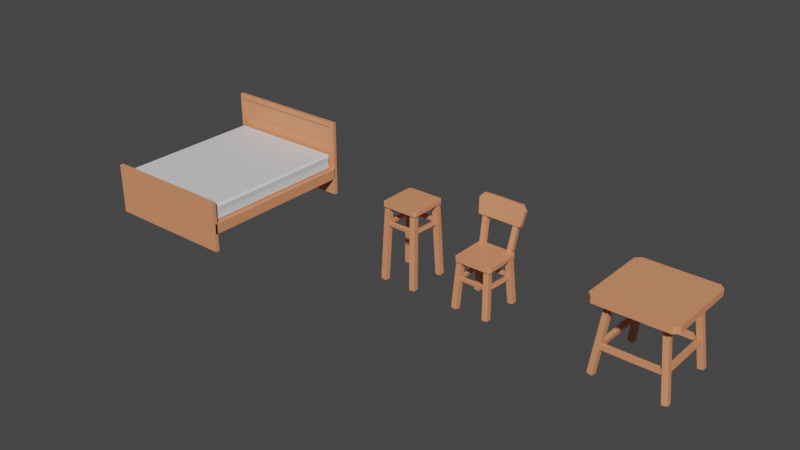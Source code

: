 # Source: Furniture.blend  (saved by Blender 2.91.10; exported with 4.5.12 LTS)
import bpy
from mathutils import Matrix  # noqa: F401  (used for matrix-valued properties, if any)

bpy.ops.wm.read_factory_settings(use_empty=True)
scene = bpy.context.scene
scene.name = 'Scene'

# ---- collections
col_collection = bpy.data.collections.new('Collection'); scene.collection.children.link(col_collection)
col_exportcollections = bpy.data.collections.new('ExportCollections'); scene.collection.children.link(col_exportcollections)
col_sm_furniture_chair_01 = bpy.data.collections.new('SM_Furniture_Chair_01'); col_exportcollections.children.link(col_sm_furniture_chair_01)
col_sm_furniture_bed_01 = bpy.data.collections.new('SM_Furniture_Bed_01'); col_exportcollections.children.link(col_sm_furniture_bed_01)
col_sm_furniture_barstool_01 = bpy.data.collections.new('SM_Furniture_BarStool_01'); col_exportcollections.children.link(col_sm_furniture_barstool_01)
col_sm_furniture_table_01 = bpy.data.collections.new('SM_Furniture_Table_01'); col_exportcollections.children.link(col_sm_furniture_table_01)

# ---- materials (node trees are filled in below, after node groups)
mat_mi_wood_01 = bpy.data.materials.new('MI_Wood_01')
mat_mi_wood_01.alpha_threshold = 0.0
mat_mi_wood_01.use_transparent_shadow = False
mat_mi_wood_01.line_color = (0.0, 0.0, 0.0, 1.0)
mat_mi_cloth_white = bpy.data.materials.new('MI_Cloth_White')
mat_mi_cloth_white.use_transparent_shadow = False

# ---- material node trees
mat_mi_wood_01.use_nodes = True; mat_mi_wood_01.node_tree.nodes.clear()
_N = mat_mi_wood_01.node_tree.nodes; _L = mat_mi_wood_01.node_tree.links
n0 = _N.new('ShaderNodeOutputMaterial'); n0.name = 'Material Output'; n0.location = (300, 300)
n1 = _N.new('ShaderNodeBsdfPrincipled'); n1.name = 'Principled BSDF'; n1.location = (10, 300)
n1.distribution = 'GGX'
n1.subsurface_method = 'BURLEY'
n1.inputs[0].default_value = (0.8, 0.2978, 0.1451, 1.0)
n1.inputs[2].default_value = 0.4
n1.inputs[3].default_value = 1.45
n1.inputs[27].default_value = (0.0, 0.0, 0.0, 1.0)
n1.inputs[28].default_value = 1.0
_L.new(n1.outputs[0], n0.inputs[0])
n0.is_active_output = True
mat_mi_cloth_white.use_nodes = True; mat_mi_cloth_white.node_tree.nodes.clear()
_N = mat_mi_cloth_white.node_tree.nodes; _L = mat_mi_cloth_white.node_tree.links
n0 = _N.new('ShaderNodeBsdfPrincipled'); n0.name = 'Principled BSDF'; n0.location = (10, 300)
n0.distribution = 'GGX'
n0.subsurface_method = 'BURLEY'
n0.inputs[3].default_value = 1.45
n0.inputs[27].default_value = (0.0, 0.0, 0.0, 1.0)
n0.inputs[28].default_value = 1.0
n1 = _N.new('ShaderNodeOutputMaterial'); n1.name = 'Material Output'; n1.location = (300, 300)
_L.new(n0.outputs[0], n1.inputs[0])
n1.is_active_output = True

# ---- world
world_world = bpy.data.worlds.new('World'); scene.world = world_world
world_world.use_nodes = True; world_world.node_tree.nodes.clear()
_N = world_world.node_tree.nodes; _L = world_world.node_tree.links
n0 = _N.new('ShaderNodeOutputWorld'); n0.name = 'World Output'; n0.location = (300, 300)
n1 = _N.new('ShaderNodeBackground'); n1.name = 'Background'; n1.location = (10, 300)
n1.inputs[0].default_value = (0.05088, 0.05088, 0.05088, 1.0)
_L.new(n1.outputs[0], n0.inputs[0])
n0.is_active_output = True
world_world.color = (0.05088, 0.05088, 0.05088)
world_world.use_sun_shadow = False
world_world.sun_shadow_jitter_overblur = 0.0

# ---- meshes
me_cube = bpy.data.meshes.new('Cube')
me_cube.from_pydata([(-0.253, 0.2441, 0.6209), (-0.253, 0.2441, 0.5713), (-0.253, -0.2424, 0.6209), (-0.253, -0.2424, 0.5713), (0.2182, 0.2185, 0.6027), (0.2574, 0.2574, 0.02199), (0.2202, 0.1518, 0.5984), (0.2595, 0.1907, 0.01766), (0.1515, 0.2167, 0.5981), (0.1908, 0.2556, 0.01736), (0.1536, 0.15, 0.5938), (0.1929, 0.1889, 0.01304), (0.2073, -0.1508, 0.5749), (0.2361, -0.1906, -0.006411), (0.2112, -0.2174, 0.5796), (0.24, -0.2571, -0.001668), (0.1407, -0.155, 0.5718), (0.1695, -0.1947, -0.009431), (0.1446, -0.2215, 0.5766), (0.1734, -0.2612, -0.004688), (0.2184, 0.1981, 0.3726), (0.2233, 0.1977, 0.3322), (0.1928, -0.1999, 0.3727), (0.1976, -0.2002, 0.3323), (0.1832, 0.202, 0.3677), (0.188, 0.2017, 0.3273), (0.1575, -0.196, 0.3678), (0.1623, -0.1963, 0.3274), (0.1825, -0.2244, 0.3819), (0.1823, -0.22, 0.3414), (-0.2162, -0.2299, 0.3839), (-0.2165, -0.2255, 0.3435), (0.1837, -0.1887, 0.385), (0.1834, -0.1844, 0.3446), (-0.2151, -0.1942, 0.3871), (-0.2153, -0.1898, 0.3466), (0.1825, 0.1724, 0.3819), (0.1823, 0.1768, 0.3414), (-0.2162, 0.1669, 0.3839), (-0.2165, 0.1713, 0.3435), (0.1837, 0.2081, 0.385), (0.1834, 0.2124, 0.3446), (-0.2151, 0.2026, 0.3871), (-0.2153, 0.207, 0.3466), (0.265, 0.2348, 0.9438), (0.2661, 0.2823, 0.9301), (-0.1819, 0.3047, 1.185), (-0.1808, 0.3522, 1.171), (-0.2212, 0.245, 0.945), (-0.2201, 0.2926, 0.9314), (0.2373, 0.3572, 1.102), (0.2061, 0.2404, 0.6017), (0.24, 0.2999, 1.115), (0.2088, 0.1831, 0.6149), (0.1786, 0.3555, 1.106), (0.1474, 0.2386, 0.6057), (0.1812, 0.2981, 1.119), (0.1501, 0.1813, 0.619), (0.2941, 0.279, 1.122), (0.2395, 0.2958, 1.184), (0.2406, 0.3434, 1.17), (0.2952, 0.3265, 1.108), (0.2336, 0.2159, 0.6209), (0.2054, 0.2441, 0.6209), (0.2054, 0.2441, 0.5713), (0.2336, 0.2159, 0.5713), (0.2054, -0.2424, 0.6209), (0.2336, -0.2142, 0.6209), (0.2336, -0.2142, 0.5713), (0.2054, -0.2424, 0.5713)], [], [(1, 64, 65, 68, 69, 3), (3, 2, 0, 1), (69, 66, 2, 3), (62, 63, 0, 2, 66, 67), (65, 62, 67, 68), (4, 8, 10, 6), (7, 6, 10, 11), (11, 10, 8, 9), (9, 5, 7, 11), (5, 4, 6, 7), (9, 8, 4, 5), (12, 16, 18, 14), (15, 14, 18, 19), (19, 18, 16, 17), (17, 13, 15, 19), (13, 12, 14, 15), (17, 16, 12, 13), (20, 24, 26, 22), (23, 22, 26, 27), (27, 26, 24, 25), (25, 21, 23, 27), (21, 20, 22, 23), (25, 24, 20, 21), (28, 32, 34, 30), (31, 30, 34, 35), (35, 34, 32, 33), (33, 29, 31, 35), (29, 28, 30, 31), (33, 32, 28, 29), (36, 40, 42, 38), (39, 38, 42, 43), (43, 42, 40, 41), (41, 37, 39, 43), (37, 36, 38, 39), (41, 40, 36, 37), (47, 60, 61, 45, 49), (45, 44, 48, 49), (49, 48, 46, 47), (58, 59, 46, 48, 44), (61, 58, 44, 45), (50, 54, 56, 52), (53, 52, 56, 57), (57, 56, 54, 55), (55, 51, 53, 57), (51, 50, 52, 53), (55, 54, 50, 51), (58, 61, 60, 59), (47, 46, 59, 60), (62, 65, 64, 63), (66, 69, 68, 67), (1, 0, 63, 64)])
_uv = me_cube.uv_layers.new(name='UVMap')
_uv.uv.foreach_set('vector', [0.125, 0.5, 0.3605, 0.5, 0.375, 0.5145, 0.375, 0.7355, 0.3605, 0.75, 0.125, 0.75, 0.375, 0.0, 0.625, 0.0, 0.625, 0.25, 0.375, 0.25, 0.375, 0.7645, 0.625, 0.7645, 0.625, 1.0, 0.375, 1.0, 0.625, 0.5145, 0.6395, 0.5, 0.875, 0.5, 0.875, 0.75, 0.6395, 0.75, 0.625, 0.7355, 0.375, 0.5145, 0.625, 0.5145, 0.625, 0.7355, 0.375, 0.7355, 0.625, 0.5, 0.875, 0.5, 0.875, 0.75, 0.625, 0.75, 0.375, 0.75, 0.625, 0.75, 0.625, 1.0, 0.375, 1.0, 0.375, 0.0, 0.625, 0.0, 0.625, 0.25, 0.375, 0.25, 0.125, 0.5, 0.375, 0.5, 0.375, 0.75, 0.125, 0.75, 0.375, 0.5, 0.625, 0.5, 0.625, 0.75, 0.375, 0.75, 0.375, 0.25, 0.625, 0.25, 0.625, 0.5, 0.375, 0.5, 0.625, 0.5, 0.875, 0.5, 0.875, 0.75, 0.625, 0.75, 0.375, 0.75, 0.625, 0.75, 0.625, 1.0, 0.375, 1.0, 0.375, 0.0, 0.625, 0.0, 0.625, 0.25, 0.375, 0.25, 0.125, 0.5, 0.375, 0.5, 0.375, 0.75, 0.125, 0.75, 0.375, 0.5, 0.625, 0.5, 0.625, 0.75, 0.375, 0.75, 0.375, 0.25, 0.625, 0.25, 0.625, 0.5, 0.375, 0.5, 0.625, 0.5, 0.875, 0.5, 0.875, 0.75, 0.625, 0.75, 0.375, 0.75, 0.625, 0.75, 0.625, 1.0, 0.375, 1.0, 0.375, 0.0, 0.625, 0.0, 0.625, 0.25, 0.375, 0.25, 0.125, 0.5, 0.375, 0.5, 0.375, 0.75, 0.125, 0.75, 0.375, 0.5, 0.625, 0.5, 0.625, 0.75, 0.375, 0.75, 0.375, 0.25, 0.625, 0.25, 0.625, 0.5, 0.375, 0.5, 0.625, 0.5, 0.875, 0.5, 0.875, 0.75, 0.625, 0.75, 0.375, 0.75, 0.625, 0.75, 0.625, 1.0, 0.375, 1.0, 0.375, 0.0, 0.625, 0.0, 0.625, 0.25, 0.375, 0.25, 0.125, 0.5, 0.375, 0.5, 0.375, 0.75, 0.125, 0.75, 0.375, 0.5, 0.625, 0.5, 0.625, 0.75, 0.375, 0.75, 0.375, 0.25, 0.625, 0.25, 0.625, 0.5, 0.375, 0.5, 0.625, 0.5, 0.875, 0.5, 0.875, 0.75, 0.625, 0.75, 0.375, 0.75, 0.625, 0.75, 0.625, 1.0, 0.375, 1.0, 0.375, 0.0, 0.625, 0.0, 0.625, 0.25, 0.375, 0.25, 0.125, 0.5, 0.375, 0.5, 0.375, 0.75, 0.125, 0.75, 0.375, 0.5, 0.625, 0.5, 0.625, 0.75, 0.375, 0.75, 0.375, 0.25, 0.625, 0.25, 0.625, 0.5, 0.375, 0.5, 0.125, 0.5, 0.3417, 0.5, 0.375, 0.5648, 0.375, 0.75, 0.125, 0.75, 0.375, 0.75, 0.625, 0.75, 0.625, 1.0, 0.375, 1.0, 0.375, 0.0, 0.625, 0.0, 0.625, 0.25, 0.375, 0.25, 0.625, 0.5648, 0.6583, 0.5, 0.875, 0.5, 0.875, 0.75, 0.625, 0.75, 0.375, 0.5648, 0.625, 0.5648, 0.625, 0.75, 0.375, 0.75, 0.6903, 0.5036, 0.9403, 0.5036, 0.9403, 0.7536, 0.6903, 0.7536, 0.4272, 0.8153, 0.6903, 0.7536, 0.6772, 1.065, 0.4272, 1.065, 0.4272, -0.003568, 0.6772, -0.003567, 0.6772, 0.2156, 0.4272, 0.2464, 0.05971, 0.5036, 0.4272, 0.4347, 0.4272, 0.8153, 0.05971, 0.7536, 0.4272, 0.4347, 0.6903, 0.5036, 0.6903, 0.7536, 0.4272, 0.8153, 0.4272, 0.2464, 0.6772, 0.2156, 0.6903, 0.5036, 0.4272, 0.4347, 0.625, 0.5648, 0.375, 0.5648, 0.375, 0.4667, 0.625, 0.4667, 0.375, 0.25, 0.625, 0.25, 0.625, 0.4667, 0.375, 0.4667, 0.625, 0.5145, 0.375, 0.5145, 0.375, 0.4855, 0.625, 0.4855, 0.625, 0.7645, 0.375, 0.7645, 0.375, 0.7355, 0.625, 0.7355, 0.375, 0.25, 0.625, 0.25, 0.625, 0.4855, 0.375, 0.4855])
me_cube.materials.append(mat_mi_wood_01)
me_cube.use_remesh_preserve_volume = False
me_cube.use_remesh_preserve_attributes = False
me_cube.use_mirror_vertex_groups = False
me_cube.update()
me_cube_001 = bpy.data.meshes.new('Cube.001')
me_cube_001.from_pydata([(0.8016, -0.97, 0.4683), (0.7782, -0.9933, 0.4683), (0.7782, 0.9933, 0.4683), (0.8016, 0.97, 0.4683), (-0.8016, 0.97, 0.4683), (-0.7782, 0.9933, 0.4683), (-0.8016, -0.97, 0.4683), (-0.7782, -0.9933, 0.4683), (-0.8558, -1.032, 0.2261), (-0.8558, -1.032, 0.3599), (-0.8558, 1.032, 0.2261), (-0.8558, 1.032, 0.3599), (0.8558, -1.032, 0.2261), (0.8558, -1.032, 0.3599), (0.8558, 1.032, 0.2261), (0.8558, 1.032, 0.3599), (-0.8558, -1.053, 0.0), (-0.8558, -1.053, 0.6469), (-0.8558, -1.004, 0.0), (-0.8558, -1.004, 0.6469), (0.8558, -1.053, 0.0), (0.8558, -1.053, 0.6469), (0.8558, -1.004, 0.0), (0.8558, -1.004, 0.6469), (-0.8558, 1.022, 0.0), (-0.7931, 1.022, 0.7096), (-0.8558, 1.071, 0.0), (-0.8558, 1.071, 0.6469), (0.8558, 1.022, 0.0), (0.7931, 1.022, 0.7096), (0.8558, 1.071, 0.0), (0.8558, 1.071, 0.6469), (-0.7931, 1.022, 0.9378), (-0.8558, 1.071, 1.001), (0.8558, 1.071, 1.001), (0.7931, 1.022, 0.9378), (0.8558, 1.022, 0.6469), (-0.8558, 1.022, 0.6469), (0.8558, 1.022, 1.001), (-0.8558, 1.022, 1.001), (0.7931, 1.042, 0.7096), (-0.7931, 1.042, 0.7096), (0.7931, 1.042, 0.9378), (-0.7931, 1.042, 0.9378), (-0.7834, -0.9765, 0.3588), (-0.7834, -1.0, 0.386), (-0.807, -0.9765, 0.386), (-0.7834, -1.0, 0.5391), (-0.7834, -0.9765, 0.5664), (-0.807, -0.9765, 0.5391), (-0.7834, 0.9765, 0.3588), (-0.807, 0.9765, 0.386), (-0.7834, 1.0, 0.386), (-0.7834, 0.9765, 0.5664), (-0.7834, 1.0, 0.5391), (-0.807, 0.9765, 0.5391), (0.7834, -0.9765, 0.3588), (0.807, -0.9765, 0.386), (0.7834, -1.0, 0.386), (0.7834, -0.9765, 0.5664), (0.7834, -1.0, 0.5391), (0.807, -0.9765, 0.5391), (0.7834, 0.9765, 0.3588), (0.7834, 1.0, 0.386), (0.807, 0.9765, 0.386), (0.7834, 0.9765, 0.5664), (0.807, 0.9765, 0.5391), (0.7834, 1.0, 0.5391)], [], [(1, 60, 47, 7), (3, 66, 61, 0), (60, 1, 0, 61), (65, 53, 48, 59), (6, 49, 55, 4), (5, 54, 67, 2), (8, 9, 11, 10), (10, 11, 15, 14), (14, 15, 13, 12), (12, 13, 9, 8), (10, 14, 12, 8), (15, 11, 9, 13), (16, 17, 19, 18), (18, 19, 23, 22), (22, 23, 21, 20), (20, 21, 17, 16), (18, 22, 20, 16), (23, 19, 17, 21), (24, 37, 27, 26), (26, 27, 31, 30), (30, 31, 36, 28), (28, 36, 37, 24), (26, 30, 28, 24), (29, 35, 42, 40), (34, 33, 39, 38), (31, 27, 33, 34), (36, 31, 34, 38), (27, 37, 39, 33), (29, 25, 37, 36), (32, 35, 38, 39), (35, 29, 36, 38), (25, 32, 39, 37), (41, 40, 42, 43), (25, 29, 40, 41), (32, 25, 41, 43), (35, 32, 43, 42), (44, 45, 46), (47, 48, 49), (50, 51, 52), (53, 54, 55), (56, 57, 58), (59, 60, 61), (62, 63, 64), (65, 66, 67), (50, 44, 46, 51), (7, 47, 49, 6), (48, 53, 55, 49), (5, 52, 51, 4), (62, 50, 52, 63), (53, 65, 67, 54), (3, 64, 63, 2), (56, 62, 64, 57), (65, 59, 61, 66), (1, 58, 57, 0), (44, 56, 58, 45), (59, 48, 47, 60), (50, 62, 56, 44), (66, 3, 2, 67), (54, 5, 4, 55), (45, 7, 6, 46), (52, 5, 2, 63), (46, 6, 4, 51), (64, 3, 0, 57), (58, 1, 7, 45)])
me_cube_001.polygons.foreach_set('material_index', [1, 1, 1, 1, 1, 1, 0, 0, 0, 0, 0, 0, 0, 0, 0, 0, 0, 0, 0, 0, 0, 0, 0, 0, 0, 0, 0, 0, 0, 0, 0, 0, 0, 0, 0, 0, 1, 1, 1, 1, 1, 1, 1, 1, 1, 1, 1, 1, 1, 1, 1, 1, 1, 1, 1, 1, 1, 1, 1, 1, 1, 1, 1, 1])
_uv = me_cube_001.uv_layers.new(name='UVMap')
_uv.uv.foreach_set('vector', [0.5, 0.7536, 0.6016, 0.7536, 0.6016, 0.9964, 0.5, 0.9964, 0.5, 0.5029, 0.6016, 0.5029, 0.6016, 0.7471, 0.5, 0.7471, 0.6016, 0.7536, 0.5, 0.7536, 0.5, 0.7471, 0.6016, 0.7471, 0.6286, 0.5029, 0.8714, 0.5029, 0.8714, 0.7471, 0.6286, 0.7471, 0.5, 0.002942, 0.6016, 0.002942, 0.6016, 0.2471, 0.5, 0.2471, 0.5, 0.2536, 0.6016, 0.2536, 0.6016, 0.4964, 0.5, 0.4964, 0.375, 0.0, 0.625, 0.0, 0.625, 0.25, 0.375, 0.25, 0.375, 0.25, 0.625, 0.25, 0.625, 0.5, 0.375, 0.5, 0.375, 0.5, 0.625, 0.5, 0.625, 0.75, 0.375, 0.75, 0.375, 0.75, 0.625, 0.75, 0.625, 1.0, 0.375, 1.0, 0.125, 0.5, 0.375, 0.5, 0.375, 0.75, 0.125, 0.75, 0.625, 0.5, 0.875, 0.5, 0.875, 0.75, 0.625, 0.75, 0.375, 0.0, 0.625, 0.0, 0.625, 0.25, 0.375, 0.25, 0.375, 0.25, 0.625, 0.25, 0.625, 0.5, 0.375, 0.5, 0.375, 0.5, 0.625, 0.5, 0.625, 0.75, 0.375, 0.75, 0.375, 0.75, 0.625, 0.75, 0.625, 1.0, 0.375, 1.0, 0.125, 0.5, 0.375, 0.5, 0.375, 0.75, 0.125, 0.75, 0.625, 0.5, 0.875, 0.5, 0.875, 0.75, 0.625, 0.75, 0.375, 0.0, 0.625, 0.0, 0.625, 0.25, 0.375, 0.25, 0.375, 0.25, 0.625, 0.25, 0.625, 0.5, 0.375, 0.5, 0.375, 0.5, 0.625, 0.5, 0.625, 0.75, 0.375, 0.75, 0.375, 0.75, 0.625, 0.75, 0.625, 1.0, 0.375, 1.0, 0.125, 0.5, 0.375, 0.5, 0.375, 0.75, 0.125, 0.75, 0.625, 0.7592, 0.625, 0.7592, 0.625, 0.7592, 0.625, 0.7592, 0.625, 0.5, 0.875, 0.5, 0.875, 0.75, 0.625, 0.75, 0.625, 0.5, 0.625, 0.25, 0.625, 0.25, 0.625, 0.5, 0.625, 0.75, 0.625, 0.5, 0.625, 0.5, 0.625, 0.75, 0.625, 0.25, 0.625, 0.0, 0.625, 0.0, 0.625, 0.25, 0.625, 0.7592, 0.625, 0.9908, 0.625, 1.0, 0.625, 0.75, 0.625, 0.9908, 0.625, 0.7592, 0.625, 0.75, 0.625, 1.0, 0.625, 0.7592, 0.625, 0.7592, 0.625, 0.75, 0.625, 0.75, 0.625, 0.9908, 0.625, 0.9908, 0.625, 1.0, 0.625, 1.0, 0.625, 0.9908, 0.625, 0.7592, 0.625, 0.7592, 0.625, 0.9908, 0.625, 0.9908, 0.625, 0.7592, 0.625, 0.7592, 0.625, 0.9908, 0.625, 0.9908, 0.625, 0.9908, 0.625, 0.9908, 0.625, 0.9908, 0.625, 0.7592, 0.625, 0.9908, 0.625, 0.9908, 0.625, 0.7592, 0.1286, 0.7471, 0.1286, 0.75, 0.125, 0.7471, 0.6016, 0.9964, 0.625, 0.9964, 0.6016, 1.0, 0.1286, 0.5029, 0.125, 0.5029, 0.1286, 0.5, 0.625, 0.2536, 0.625, 0.2536, 0.6016, 0.25, 0.3714, 0.7471, 0.375, 0.7471, 0.3714, 0.75, 0.625, 0.7536, 0.625, 0.7536, 0.6016, 0.75, 0.3714, 0.5029, 0.3714, 0.5, 0.375, 0.5029, 0.625, 0.5029, 0.625, 0.5029, 0.6016, 0.5, 0.1286, 0.5029, 0.1286, 0.7471, 0.125, 0.7471, 0.125, 0.5029, 0.5, 0.0, 0.6016, 0.0, 0.6016, 0.002942, 0.5, 0.002942, 0.625, 0.002942, 0.625, 0.2471, 0.6016, 0.2471, 0.6016, 0.002942, 0.5, 0.2536, 0.3984, 0.2536, 0.3984, 0.2471, 0.5, 0.2471, 0.3714, 0.5029, 0.1286, 0.5029, 0.1286, 0.5, 0.3714, 0.5, 0.625, 0.2536, 0.625, 0.4964, 0.6016, 0.4964, 0.6016, 0.2536, 0.5, 0.5029, 0.3984, 0.5029, 0.3984, 0.4964, 0.5, 0.4964, 0.3714, 0.7471, 0.3714, 0.5029, 0.3984, 0.5029, 0.3984, 0.7471, 0.6286, 0.5029, 0.6286, 0.7471, 0.6016, 0.7471, 0.6016, 0.5029, 0.5, 0.7536, 0.3984, 0.7536, 0.3984, 0.7471, 0.5, 0.7471, 0.1286, 0.7471, 0.3714, 0.7471, 0.3714, 0.75, 0.1286, 0.75, 0.625, 0.7536, 0.625, 0.9964, 0.6016, 0.9964, 0.6016, 0.7536, 0.1286, 0.5029, 0.3714, 0.5029, 0.3714, 0.7471, 0.1286, 0.7471, 0.6016, 0.5029, 0.5, 0.5029, 0.5, 0.4964, 0.6016, 0.4964, 0.6016, 0.2536, 0.5, 0.2536, 0.5, 0.2471, 0.6016, 0.2471, 0.3984, 0.0, 0.5, 0.0, 0.5, 0.002942, 0.3984, 0.002942, 0.3984, 0.2536, 0.5, 0.2536, 0.5, 0.4964, 0.3984, 0.4964, 0.3984, 0.002942, 0.5, 0.002942, 0.5, 0.2471, 0.3984, 0.2471, 0.3984, 0.5029, 0.5, 0.5029, 0.5, 0.7471, 0.3984, 0.7471, 0.3984, 0.7536, 0.5, 0.7536, 0.5, 0.9964, 0.3984, 0.9964])
me_cube_001.materials.append(mat_mi_wood_01)
me_cube_001.materials.append(mat_mi_cloth_white)
me_cube_001.use_remesh_fix_poles = True
me_cube_001.use_remesh_preserve_attributes = False
me_cube_001.use_mirror_vertex_groups = False
me_cube_001.update()
me_cube_002 = bpy.data.meshes.new('Cube.002')
me_cube_002.from_pydata([(-0.253, 0.2441, 0.9593), (-0.253, 0.2441, 0.9097), (-0.253, -0.2424, 0.9593), (-0.253, -0.2424, 0.9097), (0.2182, 0.2185, 0.9352), (0.2574, 0.2574, 0.02199), (0.2202, 0.1518, 0.9309), (0.2595, 0.1907, 0.01766), (0.1515, 0.2167, 0.9306), (0.1908, 0.2556, 0.01736), (0.1536, 0.15, 0.9262), (0.1929, 0.1889, 0.01304), (0.2073, -0.1508, 0.9073), (0.2361, -0.1906, -0.006411), (0.2112, -0.2174, 0.9121), (0.24, -0.2571, -0.001668), (0.1407, -0.155, 0.9043), (0.1695, -0.1947, -0.009431), (0.1446, -0.2215, 0.9091), (0.1734, -0.2612, -0.004688), (0.2184, 0.1981, 0.711), (0.2233, 0.1977, 0.6706), (0.1928, -0.1999, 0.7111), (0.1976, -0.2002, 0.6707), (0.1832, 0.202, 0.7061), (0.188, 0.2017, 0.6657), (0.1575, -0.196, 0.7062), (0.1623, -0.1963, 0.6658), (0.1825, -0.2244, 0.7203), (0.1823, -0.22, 0.6798), (-0.2162, -0.2299, 0.7223), (-0.2165, -0.2255, 0.6819), (0.1837, -0.1887, 0.7234), (0.1834, -0.1844, 0.683), (-0.2151, -0.1942, 0.7255), (-0.2153, -0.1898, 0.6851), (0.1825, 0.1724, 0.7203), (0.1823, 0.1768, 0.6798), (-0.2162, 0.1669, 0.7223), (-0.2165, 0.1713, 0.6819), (0.1837, 0.2081, 0.7234), (0.1834, 0.2124, 0.683), (-0.2151, 0.2026, 0.7255), (-0.2153, 0.207, 0.6851), (0.2336, 0.2159, 0.9593), (0.2054, 0.2441, 0.9593), (0.2054, 0.2441, 0.9097), (0.2336, 0.2159, 0.9097), (0.2054, -0.2424, 0.9593), (0.2336, -0.2142, 0.9593), (0.2336, -0.2142, 0.9097), (0.2054, -0.2424, 0.9097)], [], [(1, 46, 47, 50, 51, 3), (3, 2, 0, 1), (51, 48, 2, 3), (44, 45, 0, 2, 48, 49), (47, 44, 49, 50), (4, 8, 10, 6), (7, 6, 10, 11), (11, 10, 8, 9), (9, 5, 7, 11), (5, 4, 6, 7), (9, 8, 4, 5), (12, 16, 18, 14), (15, 14, 18, 19), (19, 18, 16, 17), (17, 13, 15, 19), (13, 12, 14, 15), (17, 16, 12, 13), (20, 24, 26, 22), (23, 22, 26, 27), (27, 26, 24, 25), (25, 21, 23, 27), (21, 20, 22, 23), (25, 24, 20, 21), (28, 32, 34, 30), (31, 30, 34, 35), (35, 34, 32, 33), (33, 29, 31, 35), (29, 28, 30, 31), (33, 32, 28, 29), (36, 40, 42, 38), (39, 38, 42, 43), (43, 42, 40, 41), (41, 37, 39, 43), (37, 36, 38, 39), (41, 40, 36, 37), (44, 47, 46, 45), (48, 51, 50, 49), (1, 0, 45, 46)])
_uv = me_cube_002.uv_layers.new(name='UVMap')
_uv.uv.foreach_set('vector', [0.125, 0.5, 0.3605, 0.5, 0.375, 0.5145, 0.375, 0.7355, 0.3605, 0.75, 0.125, 0.75, 0.375, 0.0, 0.625, 0.0, 0.625, 0.25, 0.375, 0.25, 0.375, 0.7645, 0.625, 0.7645, 0.625, 1.0, 0.375, 1.0, 0.625, 0.5145, 0.6395, 0.5, 0.875, 0.5, 0.875, 0.75, 0.6395, 0.75, 0.625, 0.7355, 0.375, 0.5145, 0.625, 0.5145, 0.625, 0.7355, 0.375, 0.7355, 0.625, 0.5, 0.875, 0.5, 0.875, 0.75, 0.625, 0.75, 0.375, 0.75, 0.625, 0.75, 0.625, 1.0, 0.375, 1.0, 0.375, 0.0, 0.625, 0.0, 0.625, 0.25, 0.375, 0.25, 0.125, 0.5, 0.375, 0.5, 0.375, 0.75, 0.125, 0.75, 0.375, 0.5, 0.625, 0.5, 0.625, 0.75, 0.375, 0.75, 0.375, 0.25, 0.625, 0.25, 0.625, 0.5, 0.375, 0.5, 0.625, 0.5, 0.875, 0.5, 0.875, 0.75, 0.625, 0.75, 0.375, 0.75, 0.625, 0.75, 0.625, 1.0, 0.375, 1.0, 0.375, 0.0, 0.625, 0.0, 0.625, 0.25, 0.375, 0.25, 0.125, 0.5, 0.375, 0.5, 0.375, 0.75, 0.125, 0.75, 0.375, 0.5, 0.625, 0.5, 0.625, 0.75, 0.375, 0.75, 0.375, 0.25, 0.625, 0.25, 0.625, 0.5, 0.375, 0.5, 0.625, 0.5, 0.875, 0.5, 0.875, 0.75, 0.625, 0.75, 0.375, 0.75, 0.625, 0.75, 0.625, 1.0, 0.375, 1.0, 0.375, 0.0, 0.625, 0.0, 0.625, 0.25, 0.375, 0.25, 0.125, 0.5, 0.375, 0.5, 0.375, 0.75, 0.125, 0.75, 0.375, 0.5, 0.625, 0.5, 0.625, 0.75, 0.375, 0.75, 0.375, 0.25, 0.625, 0.25, 0.625, 0.5, 0.375, 0.5, 0.625, 0.5, 0.875, 0.5, 0.875, 0.75, 0.625, 0.75, 0.375, 0.75, 0.625, 0.75, 0.625, 1.0, 0.375, 1.0, 0.375, 0.0, 0.625, 0.0, 0.625, 0.25, 0.375, 0.25, 0.125, 0.5, 0.375, 0.5, 0.375, 0.75, 0.125, 0.75, 0.375, 0.5, 0.625, 0.5, 0.625, 0.75, 0.375, 0.75, 0.375, 0.25, 0.625, 0.25, 0.625, 0.5, 0.375, 0.5, 0.625, 0.5, 0.875, 0.5, 0.875, 0.75, 0.625, 0.75, 0.375, 0.75, 0.625, 0.75, 0.625, 1.0, 0.375, 1.0, 0.375, 0.0, 0.625, 0.0, 0.625, 0.25, 0.375, 0.25, 0.125, 0.5, 0.375, 0.5, 0.375, 0.75, 0.125, 0.75, 0.375, 0.5, 0.625, 0.5, 0.625, 0.75, 0.375, 0.75, 0.375, 0.25, 0.625, 0.25, 0.625, 0.5, 0.375, 0.5, 0.625, 0.5145, 0.375, 0.5145, 0.375, 0.4855, 0.625, 0.4855, 0.625, 0.7645, 0.375, 0.7645, 0.375, 0.7355, 0.625, 0.7355, 0.375, 0.25, 0.625, 0.25, 0.625, 0.4855, 0.375, 0.4855])
me_cube_002.materials.append(mat_mi_wood_01)
me_cube_002.use_remesh_preserve_volume = False
me_cube_002.use_remesh_preserve_attributes = False
me_cube_002.use_mirror_vertex_groups = False
me_cube_002.update()
me_cube_003 = bpy.data.meshes.new('Cube.003')
me_cube_003.from_pydata([(-0.5032, 0.4944, 0.9381), (-0.5032, 0.4944, 0.8592), (-0.5032, -0.4926, 0.9381), (-0.5032, -0.4926, 0.8592), (0.3161, 0.3667, 0.9267), (0.4241, 0.4339, 0.02069), (0.3194, 0.3002, 0.9206), (0.4274, 0.3675, 0.01457), (0.25, 0.3643, 0.9169), (0.358, 0.4315, 0.01094), (0.2533, 0.2978, 0.9108), (0.3614, 0.365, 0.004816), (0.3252, -0.2861, 0.9188), (0.4392, -0.3453, 0.01274), (0.3293, -0.3525, 0.9254), (0.4433, -0.4116, 0.01933), (0.2592, -0.2912, 0.9097), (0.3732, -0.3503, 0.003656), (0.2633, -0.3575, 0.9163), (0.3773, -0.4167, 0.01025), (0.377, 0.3446, 0.3821), (0.3835, 0.3445, 0.3277), (0.3754, -0.3482, 0.3822), (0.3819, -0.3482, 0.3278), (0.3292, 0.3476, 0.3755), (0.3357, 0.3476, 0.3211), (0.3276, -0.3452, 0.3756), (0.3341, -0.3452, 0.3212), (0.3655, -0.3858, 0.3733), (0.3655, -0.3848, 0.317), (-0.1857, -0.3898, 0.3729), (-0.1856, -0.3888, 0.3167), (0.3674, -0.3363, 0.3732), (0.3674, -0.3353, 0.317), (-0.1838, -0.3403, 0.3728), (-0.1837, -0.3393, 0.3166), (-0.1835, 0.4009, 0.3167), (-0.1836, 0.3998, 0.3729), (0.3676, 0.4006, 0.317), (0.3676, 0.3996, 0.3732), (-0.1858, 0.3514, 0.3167), (-0.1859, 0.3503, 0.3729), (0.3653, 0.3511, 0.317), (0.3653, 0.3501, 0.3732), (0.4838, 0.4371, 0.9381), (0.4266, 0.4944, 0.9381), (0.4266, 0.4944, 0.8592), (0.4838, 0.4371, 0.8592), (0.4266, -0.4926, 0.9381), (0.4838, -0.4354, 0.9381), (0.4838, -0.4354, 0.8592), (0.4266, -0.4926, 0.8592)], [], [(1, 46, 47, 50, 51, 3), (3, 2, 0, 1), (51, 48, 2, 3), (44, 45, 0, 2, 48, 49), (47, 44, 49, 50), (4, 8, 10, 6), (7, 6, 10, 11), (11, 10, 8, 9), (9, 5, 7, 11), (5, 4, 6, 7), (9, 8, 4, 5), (12, 16, 18, 14), (15, 14, 18, 19), (19, 18, 16, 17), (17, 13, 15, 19), (13, 12, 14, 15), (17, 16, 12, 13), (20, 24, 26, 22), (23, 22, 26, 27), (27, 26, 24, 25), (25, 21, 23, 27), (21, 20, 22, 23), (25, 24, 20, 21), (28, 32, 34, 30), (31, 30, 34, 35), (35, 34, 32, 33), (33, 29, 31, 35), (29, 28, 30, 31), (33, 32, 28, 29), (38, 39, 43, 42), (42, 43, 41, 40), (38, 42, 40, 36), (36, 37, 39, 38), (40, 41, 37, 36), (43, 39, 37, 41), (44, 47, 46, 45), (48, 51, 50, 49), (1, 0, 45, 46)])
_uv = me_cube_003.uv_layers.new(name='UVMap')
_uv.uv.foreach_set('vector', [0.125, 0.5, 0.3605, 0.5, 0.375, 0.5145, 0.375, 0.7355, 0.3605, 0.75, 0.125, 0.75, 0.375, 0.0, 0.625, 0.0, 0.625, 0.25, 0.375, 0.25, 0.375, 0.7645, 0.625, 0.7645, 0.625, 1.0, 0.375, 1.0, 0.625, 0.5145, 0.6395, 0.5, 0.875, 0.5, 0.875, 0.75, 0.6395, 0.75, 0.625, 0.7355, 0.375, 0.5145, 0.625, 0.5145, 0.625, 0.7355, 0.375, 0.7355, 0.625, 0.5, 0.875, 0.5, 0.875, 0.75, 0.625, 0.75, 0.375, 0.75, 0.625, 0.75, 0.625, 1.0, 0.375, 1.0, 0.375, 0.0, 0.625, 0.0, 0.625, 0.25, 0.375, 0.25, 0.125, 0.5, 0.375, 0.5, 0.375, 0.75, 0.125, 0.75, 0.375, 0.5, 0.625, 0.5, 0.625, 0.75, 0.375, 0.75, 0.375, 0.25, 0.625, 0.25, 0.625, 0.5, 0.375, 0.5, 0.625, 0.5, 0.875, 0.5, 0.875, 0.75, 0.625, 0.75, 0.375, 0.75, 0.625, 0.75, 0.625, 1.0, 0.375, 1.0, 0.375, 0.0, 0.625, 0.0, 0.625, 0.25, 0.375, 0.25, 0.125, 0.5, 0.375, 0.5, 0.375, 0.75, 0.125, 0.75, 0.375, 0.5, 0.625, 0.5, 0.625, 0.75, 0.375, 0.75, 0.375, 0.25, 0.625, 0.25, 0.625, 0.5, 0.375, 0.5, 0.625, 0.5, 0.875, 0.5, 0.875, 0.75, 0.625, 0.75, 0.375, 0.75, 0.625, 0.75, 0.625, 1.0, 0.375, 1.0, 0.375, 0.0, 0.625, 0.0, 0.625, 0.25, 0.375, 0.25, 0.125, 0.5, 0.375, 0.5, 0.375, 0.75, 0.125, 0.75, 0.375, 0.5, 0.625, 0.5, 0.625, 0.75, 0.375, 0.75, 0.375, 0.25, 0.625, 0.25, 0.625, 0.5, 0.375, 0.5, 0.625, 0.5, 0.875, 0.5, 0.875, 0.75, 0.625, 0.75, 0.375, 0.75, 0.625, 0.75, 0.625, 1.0, 0.375, 1.0, 0.375, 0.0, 0.625, 0.0, 0.625, 0.25, 0.375, 0.25, 0.125, 0.5, 0.375, 0.5, 0.375, 0.75, 0.125, 0.75, 0.375, 0.5, 0.625, 0.5, 0.625, 0.75, 0.375, 0.75, 0.375, 0.25, 0.625, 0.25, 0.625, 0.5, 0.375, 0.5, 0.375, 0.25, 0.625, 0.25, 0.625, 0.5, 0.375, 0.5, 0.375, 0.5, 0.625, 0.5, 0.625, 0.75, 0.375, 0.75, 0.125, 0.5, 0.375, 0.5, 0.375, 0.75, 0.125, 0.75, 0.375, 0.0, 0.625, 0.0, 0.625, 0.25, 0.375, 0.25, 0.375, 0.75, 0.625, 0.75, 0.625, 1.0, 0.375, 1.0, 0.625, 0.5, 0.875, 0.5, 0.875, 0.75, 0.625, 0.75, 0.625, 0.5145, 0.375, 0.5145, 0.375, 0.4855, 0.625, 0.4855, 0.625, 0.7645, 0.375, 0.7645, 0.375, 0.7355, 0.625, 0.7355, 0.375, 0.25, 0.625, 0.25, 0.625, 0.4855, 0.375, 0.4855])
me_cube_003.materials.append(mat_mi_wood_01)
me_cube_003.use_remesh_preserve_volume = False
me_cube_003.use_remesh_preserve_attributes = False
me_cube_003.use_mirror_vertex_groups = False
me_cube_003.update()

# ---- objects
ob_chair_01 = bpy.data.objects.new('Chair_01', me_cube)
ob_socket_slot_01_001 = bpy.data.objects.new('SOCKET_Slot_01.001', None)
ob_sm_furniture_chair_01_origin = bpy.data.objects.new('.SM_Furniture_Chair_01.ORIGIN', None)
ob_bed_01 = bpy.data.objects.new('Bed_01', me_cube_001)
ob_socket_slot_01_002 = bpy.data.objects.new('SOCKET_Slot_01.002', None)
ob_socket_slot_02 = bpy.data.objects.new('SOCKET_Slot_02', None)
ob_sm_furniture_bed_01_origin = bpy.data.objects.new('.SM_Furniture_Bed_01.ORIGIN', None)
ob_barstool_01 = bpy.data.objects.new('BarStool_01', me_cube_002)
ob_socket_slot_01 = bpy.data.objects.new('SOCKET_Slot_01', None)
ob_sm_furniture_barstool_01_origin = bpy.data.objects.new('.SM_Furniture_BarStool_01.ORIGIN', None)
ob_table_01 = bpy.data.objects.new('Table_01', me_cube_003)
ob_sm_furniture_table_01_origin = bpy.data.objects.new('.SM_Furniture_Table_01.ORIGIN', None)

# ---- transforms, parenting, visibility, modifiers, constraints
ob_chair_01.location = (4.0, 0.0, 0.0)
ob_chair_01.lock_rotations_4d = False
ob_chair_01.empty_display_type = 'ARROWS'
ob_chair_01.lineart.crease_threshold = 0.0
_m = ob_chair_01.modifiers.new('Mirror', 'MIRROR')
_m.use_bisect_axis = (True, False, False)
ob_socket_slot_01_001.location = (4.0, 0.0, 0.6374)
ob_socket_slot_01_001.rotation_euler = (0.0, 0.0, -1.571)
ob_socket_slot_01_001.empty_display_size = 0.1
ob_socket_slot_01_001.lineart.crease_threshold = 0.0
ob_sm_furniture_chair_01_origin.location = (4.0, 0.0, 0.0)
ob_sm_furniture_chair_01_origin.lineart.crease_threshold = 0.0
ob_bed_01.location = (0.0, 0.0, 0.0)
ob_bed_01.lineart.crease_threshold = 0.0
ob_socket_slot_01_002.location = (-0.3769, 0.01373, 0.5697)
ob_socket_slot_01_002.rotation_euler = (-1.571, -1.571, 0.0)
ob_socket_slot_01_002.empty_display_size = 0.1
ob_socket_slot_01_002.lineart.crease_threshold = 0.0
ob_socket_slot_02.location = (0.3509, 0.01373, 0.5697)
ob_socket_slot_02.rotation_euler = (-1.571, -1.571, 0.0)
ob_socket_slot_02.empty_display_size = 0.1
ob_socket_slot_02.lineart.crease_threshold = 0.0
ob_sm_furniture_bed_01_origin.location = (0.0, 0.0, 0.0)
ob_sm_furniture_bed_01_origin.lineart.crease_threshold = 0.0
ob_barstool_01.location = (3.0, 0.0, 0.0)
ob_barstool_01.lock_rotations_4d = False
ob_barstool_01.empty_display_type = 'ARROWS'
ob_barstool_01.lineart.crease_threshold = 0.0
_m = ob_barstool_01.modifiers.new('Mirror', 'MIRROR')
_m.use_bisect_axis = (True, False, False)
ob_socket_slot_01.location = (3.0, 0.0, 0.9747)
ob_socket_slot_01.rotation_euler = (0.0, 0.0, -1.571)
ob_socket_slot_01.empty_display_size = 0.1
ob_socket_slot_01.lineart.crease_threshold = 0.0
ob_sm_furniture_barstool_01_origin.location = (3.0, 0.0, 0.0)
ob_sm_furniture_barstool_01_origin.lineart.crease_threshold = 0.0
ob_table_01.location = (6.0, 0.0, 0.0)
ob_table_01.lock_rotations_4d = False
ob_table_01.empty_display_type = 'ARROWS'
ob_table_01.lineart.crease_threshold = 0.0
_m = ob_table_01.modifiers.new('Mirror', 'MIRROR')
_m.use_bisect_axis = (True, False, False)
ob_sm_furniture_table_01_origin.location = (6.0, 0.0, 0.0)
ob_sm_furniture_table_01_origin.lineart.crease_threshold = 0.0

# ---- collection membership
col_sm_furniture_chair_01.objects.link(ob_chair_01)
col_sm_furniture_chair_01.objects.link(ob_socket_slot_01_001)
col_sm_furniture_chair_01.objects.link(ob_sm_furniture_chair_01_origin)
col_sm_furniture_bed_01.objects.link(ob_bed_01)
col_sm_furniture_bed_01.objects.link(ob_socket_slot_01_002)
col_sm_furniture_bed_01.objects.link(ob_socket_slot_02)
col_sm_furniture_bed_01.objects.link(ob_sm_furniture_bed_01_origin)
col_sm_furniture_barstool_01.objects.link(ob_barstool_01)
col_sm_furniture_barstool_01.objects.link(ob_socket_slot_01)
col_sm_furniture_barstool_01.objects.link(ob_sm_furniture_barstool_01_origin)
col_sm_furniture_table_01.objects.link(ob_table_01)
col_sm_furniture_table_01.objects.link(ob_sm_furniture_table_01_origin)

# ---- scene / render settings (as saved in the file)
scene.frame_start = 1; scene.frame_end = 250; scene.frame_set(1)
scene.render.engine = 'BLENDER_EEVEE_NEXT'
scene.cycles.use_denoising = False
scene.cycles.samples = 128
scene.cycles.sampling_pattern = 'TABULATED_SOBOL'
scene.cycles.use_adaptive_sampling = False
scene.cycles.use_light_tree = False
scene.view_settings.view_transform = 'Filmic'
bpy.context.view_layer.update()

# ---- added for rendering (the .blend has no active camera and no usable light): camera, sun
cam_auto = bpy.data.cameras.new('AutoCamera')
cam_auto.lens = 50.0
cam_auto.sensor_width = 36.0
cam_auto.clip_end = 1000.0
ob_auto_camera = bpy.data.objects.new('AutoCamera', cam_auto)
scene.collection.objects.link(ob_auto_camera)
ob_auto_camera.location = (9.9692, -8.57741, 6.31169)
ob_auto_camera.rotation_euler = (1.09748, -7.21219e-08, 0.694738)
scene.camera = ob_auto_camera
light_auto_sun = bpy.data.lights.new('AutoSun', 'SUN')
light_auto_sun.energy = 3.0
light_auto_sun.angle = 0.0523599
ob_auto_sun = bpy.data.objects.new('AutoSun', light_auto_sun)
scene.collection.objects.link(ob_auto_sun)
ob_auto_sun.rotation_euler = (0.872665, 0.174533, 0.523599)
bpy.context.view_layer.update()
